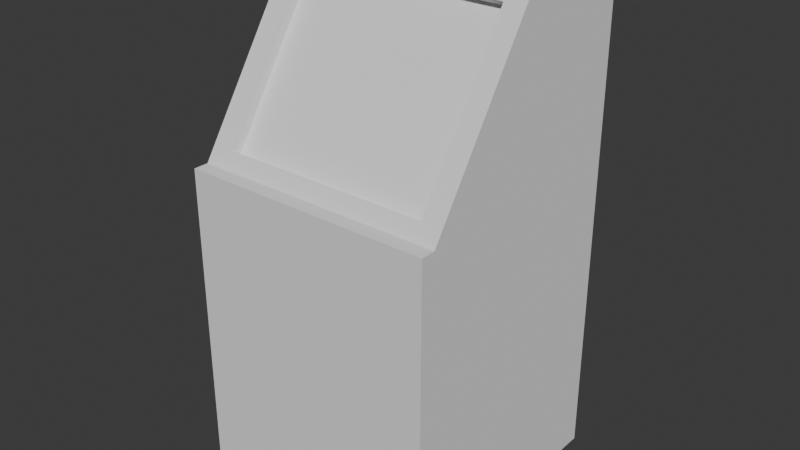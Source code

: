 # Source: Console.blend  (saved by Blender 4.1.24; exported with 4.5.12 LTS)
import bpy
from mathutils import Matrix  # noqa: F401  (used for matrix-valued properties, if any)

bpy.ops.wm.read_factory_settings(use_empty=True)
scene = bpy.context.scene
scene.name = 'Scene'

# ---- collections
col_collection = bpy.data.collections.new('Collection'); scene.collection.children.link(col_collection)

# ---- world
world_world = bpy.data.worlds.new('World'); scene.world = world_world
world_world.use_nodes = True; world_world.node_tree.nodes.clear()
_N = world_world.node_tree.nodes; _L = world_world.node_tree.links
n0 = _N.new('ShaderNodeOutputWorld'); n0.name = 'World Output'; n0.location = (300, 300)
n1 = _N.new('ShaderNodeBackground'); n1.name = 'Background'; n1.location = (10, 300)
n1.inputs[0].default_value = (0.05088, 0.05088, 0.05088, 1.0)
_L.new(n1.outputs[0], n0.inputs[0])
n0.is_active_output = True
world_world.color = (0.05088, 0.05088, 0.05088)
world_world.use_sun_shadow = False
world_world.sun_shadow_jitter_overblur = 0.0

# ---- meshes
me_cube_001 = bpy.data.meshes.new('Cube.001')
me_cube_001.from_pydata([(-1.0, -1.0, 0.0), (-1.0, -1.0, 2.5), (-1.0, 1.0, 0.0), (1.0, -1.0, 0.0), (1.0, -1.0, 2.5), (1.0, 1.0, 0.0), (1.0, -0.8813, 2.5), (-1.0, -0.8813, 2.5), (-0.9, 0.9, 4.0), (-1.0, 1.0, 3.905), (-0.95, 0.95, 3.987), (-0.9866, 0.9866, 3.953), (0.9, 0.9, 4.0), (1.0, 1.0, 3.905), (0.95, 0.95, 3.987), (0.9866, 0.9866, 3.953), (-0.9, 0.2064, 4.0), (-1.0, 0.04421, 3.906), (-0.95, 0.1481, 3.987), (-0.9866, 0.08872, 3.953), (0.9, 0.2064, 4.0), (1.0, 0.04421, 3.906), (0.95, 0.1481, 3.987), (0.9866, 0.08872, 3.953), (-0.8333, 0.05061, 3.733), (0.8333, 0.05061, 3.733), (-0.8333, -0.7206, 2.562), (0.8333, -0.7206, 2.562), (0.8333, -0.8042, 2.617), (-0.8333, -0.8042, 2.617), (0.8333, -0.03291, 3.788), (-0.8333, -0.03291, 3.788)], [], [(2, 9, 13, 5), (5, 13, 21, 6, 4, 3), (3, 4, 1, 0), (2, 5, 3, 0), (6, 7, 1, 4), (0, 1, 7, 17, 9, 2), (16, 8, 10, 18), (18, 10, 11, 19), (19, 11, 9, 17), (8, 12, 14, 10), (10, 14, 15, 11), (11, 15, 13, 9), (12, 20, 22, 14), (14, 22, 23, 15), (15, 23, 21, 13), (20, 16, 18, 22), (22, 18, 19, 23), (23, 19, 17, 21), (16, 20, 12, 8), (28, 30, 25, 27), (30, 31, 24, 25), (31, 29, 26, 24), (27, 25, 24, 26), (30, 21, 17, 31), (29, 31, 17, 7), (29, 28, 27, 26), (29, 7, 6, 28), (30, 28, 6, 21)])
_uv = me_cube_001.uv_layers.new(name='UVMap')
_uv.uv.foreach_set('vector', [0.375, 0.25, 0.6182, 0.25, 0.6182, 0.5, 0.375, 0.5, 0.375, 0.5, 0.6182, 0.5, 0.625, 0.5664, 0.625, 0.625, 0.625, 0.75, 0.375, 0.75, 0.375, 0.75, 0.625, 0.75, 0.625, 1.0, 0.375, 1.0, 0.125, 0.5, 0.375, 0.5, 0.375, 0.75, 0.125, 0.75, 0.625, 0.625, 0.625, 0.125, 0.625, 0.0, 0.625, 0.75, 0.375, 0.0, 0.625, 0.0, 0.625, 0.125, 0.625, 0.1836, 0.6182, 0.25, 0.375, 0.25, 0.625, 0.2116, 0.625, 0.2572, 0.625, 0.2535, 0.625, 0.1991, 0.625, 0.1991, 0.625, 0.2535, 0.6217, 0.2503, 0.6247, 0.1874, 0.6247, 0.1874, 0.6217, 0.2503, 0.6182, 0.25, 0.625, 0.1836, 0.625, 0.2572, 0.625, 0.4928, 0.625, 0.4965, 0.625, 0.2535, 0.625, 0.2535, 0.625, 0.4965, 0.6217, 0.4997, 0.6217, 0.2503, 0.6217, 0.2503, 0.6217, 0.4997, 0.6182, 0.5, 0.6182, 0.25, 0.625, 0.4928, 0.625, 0.5384, 0.625, 0.5509, 0.625, 0.4965, 0.625, 0.4965, 0.625, 0.5509, 0.6247, 0.5626, 0.6217, 0.4997, 0.6217, 0.4997, 0.6247, 0.5626, 0.625, 0.5664, 0.6182, 0.5, 0.625, 0.5384, 0.625, 0.2116, 0.625, 0.1991, 0.625, 0.5509, 0.625, 0.5509, 0.625, 0.1991, 0.6247, 0.1874, 0.6247, 0.5626, 0.6247, 0.5626, 0.6247, 0.1874, 0.625, 0.1836, 0.625, 0.5664, 0.625, 0.2116, 0.625, 0.5384, 0.625, 0.4928, 0.625, 0.2572, 0.625, 0.4518, 0.625, 0.4453, 0.625, 0.4453, 0.625, 0.4518, 0.625, 0.4453, 0.625, 0.3047, 0.625, 0.3047, 0.625, 0.4453, 0.625, 0.3047, 0.625, 0.2982, 0.625, 0.2982, 0.625, 0.3047, 0.625, 0.4518, 0.625, 0.4453, 0.625, 0.3047, 0.625, 0.2982, 0.625, 0.4453, 0.625, 0.5664, 0.625, 0.1836, 0.625, 0.3047, 0.625, 0.2982, 0.625, 0.3047, 0.625, 0.1836, 0.625, 0.125, 0.625, 0.2982, 0.625, 0.4518, 0.625, 0.4518, 0.625, 0.2982, 0.625, 0.2982, 0.625, 0.125, 0.625, 0.625, 0.625, 0.4518, 0.625, 0.4453, 0.625, 0.4518, 0.625, 0.625, 0.625, 0.5664])
me_cube_001.update()

# ---- objects
ob_cube = bpy.data.objects.new('Cube', me_cube_001)

# ---- transforms, parenting, visibility, modifiers, constraints
ob_cube.location = (0.0, 0.0, 0.0)

# ---- collection membership
col_collection.objects.link(ob_cube)

# ---- scene / render settings (as saved in the file)
scene.frame_start = 1; scene.frame_end = 250; scene.frame_set(1)
scene.render.engine = 'BLENDER_EEVEE_NEXT'
scene.cycles.sampling_pattern = 'TABULATED_SOBOL'
scene.eevee.ray_tracing_options.trace_max_roughness = 0.0
bpy.context.view_layer.update()

# ---- added for rendering (the .blend has no active camera and no usable light): camera, sun
cam_auto = bpy.data.cameras.new('AutoCamera')
cam_auto.lens = 50.0
cam_auto.sensor_width = 36.0
cam_auto.clip_end = 1000.0
ob_auto_camera = bpy.data.objects.new('AutoCamera', cam_auto)
scene.collection.objects.link(ob_auto_camera)
ob_auto_camera.location = (4.53266, -5.43919, 5.62613)
ob_auto_camera.rotation_euler = (1.09748, -7.21219e-08, 0.694738)
scene.camera = ob_auto_camera
light_auto_sun = bpy.data.lights.new('AutoSun', 'SUN')
light_auto_sun.energy = 3.0
light_auto_sun.angle = 0.0523599
ob_auto_sun = bpy.data.objects.new('AutoSun', light_auto_sun)
scene.collection.objects.link(ob_auto_sun)
ob_auto_sun.rotation_euler = (0.872665, 0.174533, 0.523599)
bpy.context.view_layer.update()

